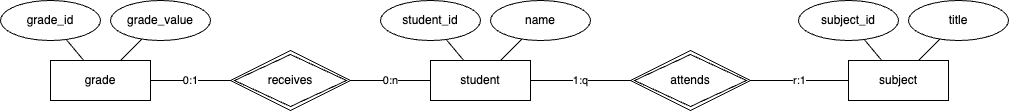

The diagram above was exported from draw.io. Its source (the exported page's mxGraphModel, read from the mxfile embedded in the PNG):
<mxGraphModel dx="1354" dy="809" grid="1" gridSize="10" guides="1" tooltips="1" connect="1" arrows="1" fold="1" page="1" pageScale="1" pageWidth="1169" pageHeight="827" math="0" shadow="0">
  <root>
    <mxCell id="0" />
    <mxCell id="1" parent="0" />
    <mxCell id="Z1-7LfWeBriC0RmAa19f-1" value="grade_id" style="ellipse;whiteSpace=wrap;html=1;align=center;" vertex="1" parent="1">
      <mxGeometry x="30" y="70" width="100" height="40" as="geometry" />
    </mxCell>
    <mxCell id="Z1-7LfWeBriC0RmAa19f-2" value="grade" style="whiteSpace=wrap;html=1;align=center;" vertex="1" parent="1">
      <mxGeometry x="80" y="130" width="100" height="40" as="geometry" />
    </mxCell>
    <mxCell id="Z1-7LfWeBriC0RmAa19f-3" value="grade_value" style="ellipse;whiteSpace=wrap;html=1;align=center;" vertex="1" parent="1">
      <mxGeometry x="140" y="70" width="100" height="40" as="geometry" />
    </mxCell>
    <mxCell id="Z1-7LfWeBriC0RmAa19f-4" value="" style="endArrow=none;html=1;rounded=0;" edge="1" parent="1" source="Z1-7LfWeBriC0RmAa19f-1" target="Z1-7LfWeBriC0RmAa19f-2">
      <mxGeometry relative="1" as="geometry">
        <mxPoint x="510" y="390" as="sourcePoint" />
        <mxPoint x="670" y="390" as="targetPoint" />
      </mxGeometry>
    </mxCell>
    <mxCell id="Z1-7LfWeBriC0RmAa19f-5" value="" style="endArrow=none;html=1;rounded=0;" edge="1" parent="1" source="Z1-7LfWeBriC0RmAa19f-3" target="Z1-7LfWeBriC0RmAa19f-2">
      <mxGeometry relative="1" as="geometry">
        <mxPoint x="520" y="310" as="sourcePoint" />
        <mxPoint x="680" y="310" as="targetPoint" />
      </mxGeometry>
    </mxCell>
    <mxCell id="Z1-7LfWeBriC0RmAa19f-6" value="student_id" style="ellipse;whiteSpace=wrap;html=1;align=center;" vertex="1" parent="1">
      <mxGeometry x="410" y="70" width="100" height="40" as="geometry" />
    </mxCell>
    <mxCell id="Z1-7LfWeBriC0RmAa19f-7" value="student" style="whiteSpace=wrap;html=1;align=center;" vertex="1" parent="1">
      <mxGeometry x="460" y="130" width="100" height="40" as="geometry" />
    </mxCell>
    <mxCell id="Z1-7LfWeBriC0RmAa19f-8" value="name" style="ellipse;whiteSpace=wrap;html=1;align=center;" vertex="1" parent="1">
      <mxGeometry x="520" y="70" width="100" height="40" as="geometry" />
    </mxCell>
    <mxCell id="Z1-7LfWeBriC0RmAa19f-9" value="" style="endArrow=none;html=1;rounded=0;" edge="1" parent="1" source="Z1-7LfWeBriC0RmAa19f-6" target="Z1-7LfWeBriC0RmAa19f-7">
      <mxGeometry relative="1" as="geometry">
        <mxPoint x="890" y="390" as="sourcePoint" />
        <mxPoint x="1050" y="390" as="targetPoint" />
      </mxGeometry>
    </mxCell>
    <mxCell id="Z1-7LfWeBriC0RmAa19f-10" value="" style="endArrow=none;html=1;rounded=0;" edge="1" parent="1" source="Z1-7LfWeBriC0RmAa19f-8" target="Z1-7LfWeBriC0RmAa19f-7">
      <mxGeometry relative="1" as="geometry">
        <mxPoint x="900" y="310" as="sourcePoint" />
        <mxPoint x="1060" y="310" as="targetPoint" />
      </mxGeometry>
    </mxCell>
    <mxCell id="Z1-7LfWeBriC0RmAa19f-11" value="subject_id" style="ellipse;whiteSpace=wrap;html=1;align=center;" vertex="1" parent="1">
      <mxGeometry x="828" y="70" width="100" height="40" as="geometry" />
    </mxCell>
    <mxCell id="Z1-7LfWeBriC0RmAa19f-12" value="subject" style="whiteSpace=wrap;html=1;align=center;" vertex="1" parent="1">
      <mxGeometry x="878" y="130" width="100" height="40" as="geometry" />
    </mxCell>
    <mxCell id="Z1-7LfWeBriC0RmAa19f-13" value="title" style="ellipse;whiteSpace=wrap;html=1;align=center;" vertex="1" parent="1">
      <mxGeometry x="938" y="70" width="100" height="40" as="geometry" />
    </mxCell>
    <mxCell id="Z1-7LfWeBriC0RmAa19f-14" value="" style="endArrow=none;html=1;rounded=0;" edge="1" parent="1" source="Z1-7LfWeBriC0RmAa19f-11" target="Z1-7LfWeBriC0RmAa19f-12">
      <mxGeometry relative="1" as="geometry">
        <mxPoint x="1308" y="390" as="sourcePoint" />
        <mxPoint x="1468" y="390" as="targetPoint" />
      </mxGeometry>
    </mxCell>
    <mxCell id="Z1-7LfWeBriC0RmAa19f-15" value="" style="endArrow=none;html=1;rounded=0;" edge="1" parent="1" source="Z1-7LfWeBriC0RmAa19f-13" target="Z1-7LfWeBriC0RmAa19f-12">
      <mxGeometry relative="1" as="geometry">
        <mxPoint x="1318" y="310" as="sourcePoint" />
        <mxPoint x="1478" y="310" as="targetPoint" />
      </mxGeometry>
    </mxCell>
    <mxCell id="Z1-7LfWeBriC0RmAa19f-16" value="attends" style="shape=rhombus;double=1;perimeter=rhombusPerimeter;whiteSpace=wrap;html=1;align=center;" vertex="1" parent="1">
      <mxGeometry x="660" y="120" width="120" height="60" as="geometry" />
    </mxCell>
    <mxCell id="Z1-7LfWeBriC0RmAa19f-17" value="receives" style="shape=rhombus;double=1;perimeter=rhombusPerimeter;whiteSpace=wrap;html=1;align=center;" vertex="1" parent="1">
      <mxGeometry x="260" y="120" width="120" height="60" as="geometry" />
    </mxCell>
    <mxCell id="Z1-7LfWeBriC0RmAa19f-18" value="0:1" style="endArrow=none;html=1;rounded=0;" edge="1" parent="1" source="Z1-7LfWeBriC0RmAa19f-2" target="Z1-7LfWeBriC0RmAa19f-17">
      <mxGeometry relative="1" as="geometry">
        <mxPoint x="140" y="270" as="sourcePoint" />
        <mxPoint x="300" y="270" as="targetPoint" />
      </mxGeometry>
    </mxCell>
    <mxCell id="Z1-7LfWeBriC0RmAa19f-19" value="0:n" style="endArrow=none;html=1;rounded=0;" edge="1" parent="1" source="Z1-7LfWeBriC0RmAa19f-17" target="Z1-7LfWeBriC0RmAa19f-7">
      <mxGeometry relative="1" as="geometry">
        <mxPoint x="400" y="290" as="sourcePoint" />
        <mxPoint x="580" y="250" as="targetPoint" />
      </mxGeometry>
    </mxCell>
    <mxCell id="Z1-7LfWeBriC0RmAa19f-20" value="1:q" style="endArrow=none;html=1;rounded=0;" edge="1" parent="1" source="Z1-7LfWeBriC0RmAa19f-7" target="Z1-7LfWeBriC0RmAa19f-16">
      <mxGeometry relative="1" as="geometry">
        <mxPoint x="530" y="260" as="sourcePoint" />
        <mxPoint x="690" y="260" as="targetPoint" />
      </mxGeometry>
    </mxCell>
    <mxCell id="Z1-7LfWeBriC0RmAa19f-21" value="r:1" style="endArrow=none;html=1;rounded=0;" edge="1" parent="1" source="Z1-7LfWeBriC0RmAa19f-16" target="Z1-7LfWeBriC0RmAa19f-12">
      <mxGeometry relative="1" as="geometry">
        <mxPoint x="750" y="260" as="sourcePoint" />
        <mxPoint x="910" y="260" as="targetPoint" />
      </mxGeometry>
    </mxCell>
  </root>
</mxGraphModel>